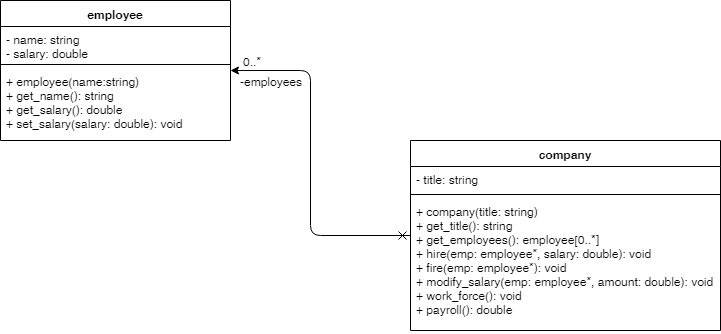

The diagram above was exported from draw.io. Its source (the exported page's mxGraphModel, read from the mxfile embedded in the PNG):
<mxGraphModel dx="1394" dy="764" grid="1" gridSize="10" guides="1" tooltips="1" connect="1" arrows="1" fold="1" page="1" pageScale="1" pageWidth="827" pageHeight="1169" math="0" shadow="0">
  <root>
    <mxCell id="0" />
    <mxCell id="1" parent="0" />
    <mxCell id="EbjwC5AGn157Mlu-eRF_-1" value="employee" style="swimlane;fontStyle=1;align=center;verticalAlign=top;childLayout=stackLayout;horizontal=1;startSize=26;horizontalStack=0;resizeParent=1;resizeParentMax=0;resizeLast=0;collapsible=1;marginBottom=0;" parent="1" vertex="1">
      <mxGeometry x="50" y="120" width="230" height="140" as="geometry" />
    </mxCell>
    <mxCell id="EbjwC5AGn157Mlu-eRF_-2" value="- name: string&#10;- salary: double&#10;" style="text;strokeColor=none;fillColor=none;align=left;verticalAlign=top;spacingLeft=4;spacingRight=4;overflow=hidden;rotatable=0;points=[[0,0.5],[1,0.5]];portConstraint=eastwest;" parent="EbjwC5AGn157Mlu-eRF_-1" vertex="1">
      <mxGeometry y="26" width="230" height="34" as="geometry" />
    </mxCell>
    <mxCell id="EbjwC5AGn157Mlu-eRF_-3" value="" style="line;strokeWidth=1;fillColor=none;align=left;verticalAlign=middle;spacingTop=-1;spacingLeft=3;spacingRight=3;rotatable=0;labelPosition=right;points=[];portConstraint=eastwest;" parent="EbjwC5AGn157Mlu-eRF_-1" vertex="1">
      <mxGeometry y="60" width="230" height="8" as="geometry" />
    </mxCell>
    <mxCell id="EbjwC5AGn157Mlu-eRF_-4" value="+ employee(name:string)&#10;+ get_name(): string&#10;+ get_salary(): double&#10;+ set_salary(salary: double): void&#10;" style="text;strokeColor=none;fillColor=none;align=left;verticalAlign=top;spacingLeft=4;spacingRight=4;overflow=hidden;rotatable=0;points=[[0,0.5],[1,0.5]];portConstraint=eastwest;" parent="EbjwC5AGn157Mlu-eRF_-1" vertex="1">
      <mxGeometry y="68" width="230" height="72" as="geometry" />
    </mxCell>
    <mxCell id="EbjwC5AGn157Mlu-eRF_-5" value="company" style="swimlane;fontStyle=1;align=center;verticalAlign=top;childLayout=stackLayout;horizontal=1;startSize=26;horizontalStack=0;resizeParent=1;resizeParentMax=0;resizeLast=0;collapsible=1;marginBottom=0;" parent="1" vertex="1">
      <mxGeometry x="460" y="260" width="310" height="190" as="geometry" />
    </mxCell>
    <mxCell id="EbjwC5AGn157Mlu-eRF_-6" value="- title: string&#10;" style="text;strokeColor=none;fillColor=none;align=left;verticalAlign=top;spacingLeft=4;spacingRight=4;overflow=hidden;rotatable=0;points=[[0,0.5],[1,0.5]];portConstraint=eastwest;" parent="EbjwC5AGn157Mlu-eRF_-5" vertex="1">
      <mxGeometry y="26" width="310" height="24" as="geometry" />
    </mxCell>
    <mxCell id="EbjwC5AGn157Mlu-eRF_-7" value="" style="line;strokeWidth=1;fillColor=none;align=left;verticalAlign=middle;spacingTop=-1;spacingLeft=3;spacingRight=3;rotatable=0;labelPosition=right;points=[];portConstraint=eastwest;" parent="EbjwC5AGn157Mlu-eRF_-5" vertex="1">
      <mxGeometry y="50" width="310" height="8" as="geometry" />
    </mxCell>
    <mxCell id="EbjwC5AGn157Mlu-eRF_-8" value="+ company(title: string)&#10;+ get_title(): string&#10;+ get_employees(): employee[0..*]&#10;+ hire(emp: employee*, salary: double): void&#10;+ fire(emp: employee*): void&#10;+ modify_salary(emp: employee*, amount: double): void&#10;+ work_force(): void&#10;+ payroll(): double" style="text;strokeColor=none;fillColor=none;align=left;verticalAlign=top;spacingLeft=4;spacingRight=4;overflow=hidden;rotatable=0;points=[[0,0.5],[1,0.5]];portConstraint=eastwest;" parent="EbjwC5AGn157Mlu-eRF_-5" vertex="1">
      <mxGeometry y="58" width="310" height="132" as="geometry" />
    </mxCell>
    <mxCell id="EbjwC5AGn157Mlu-eRF_-15" value="" style="endArrow=cross;html=1;edgeStyle=orthogonalEdgeStyle;startArrow=classic;startFill=1;endFill=0;" parent="1" source="EbjwC5AGn157Mlu-eRF_-1" target="EbjwC5AGn157Mlu-eRF_-5" edge="1">
      <mxGeometry relative="1" as="geometry">
        <mxPoint x="140" y="570" as="sourcePoint" />
        <mxPoint x="300" y="570" as="targetPoint" />
        <Array as="points">
          <mxPoint x="360" y="190" />
        </Array>
      </mxGeometry>
    </mxCell>
    <mxCell id="EbjwC5AGn157Mlu-eRF_-18" value="0..*" style="text;html=1;resizable=0;points=[];align=center;verticalAlign=middle;labelBackgroundColor=#ffffff;" parent="EbjwC5AGn157Mlu-eRF_-15" vertex="1" connectable="0">
      <mxGeometry x="-0.8901" y="2" relative="1" as="geometry">
        <mxPoint x="2" y="-8" as="offset" />
      </mxGeometry>
    </mxCell>
    <mxCell id="R4EMPbh-J4aAlbfvTI1N-1" value="-employees" style="text;html=1;resizable=0;points=[];align=center;verticalAlign=middle;labelBackgroundColor=#ffffff;" vertex="1" connectable="0" parent="EbjwC5AGn157Mlu-eRF_-15">
      <mxGeometry x="-0.7108" y="1" relative="1" as="geometry">
        <mxPoint x="-10" y="11" as="offset" />
      </mxGeometry>
    </mxCell>
  </root>
</mxGraphModel>